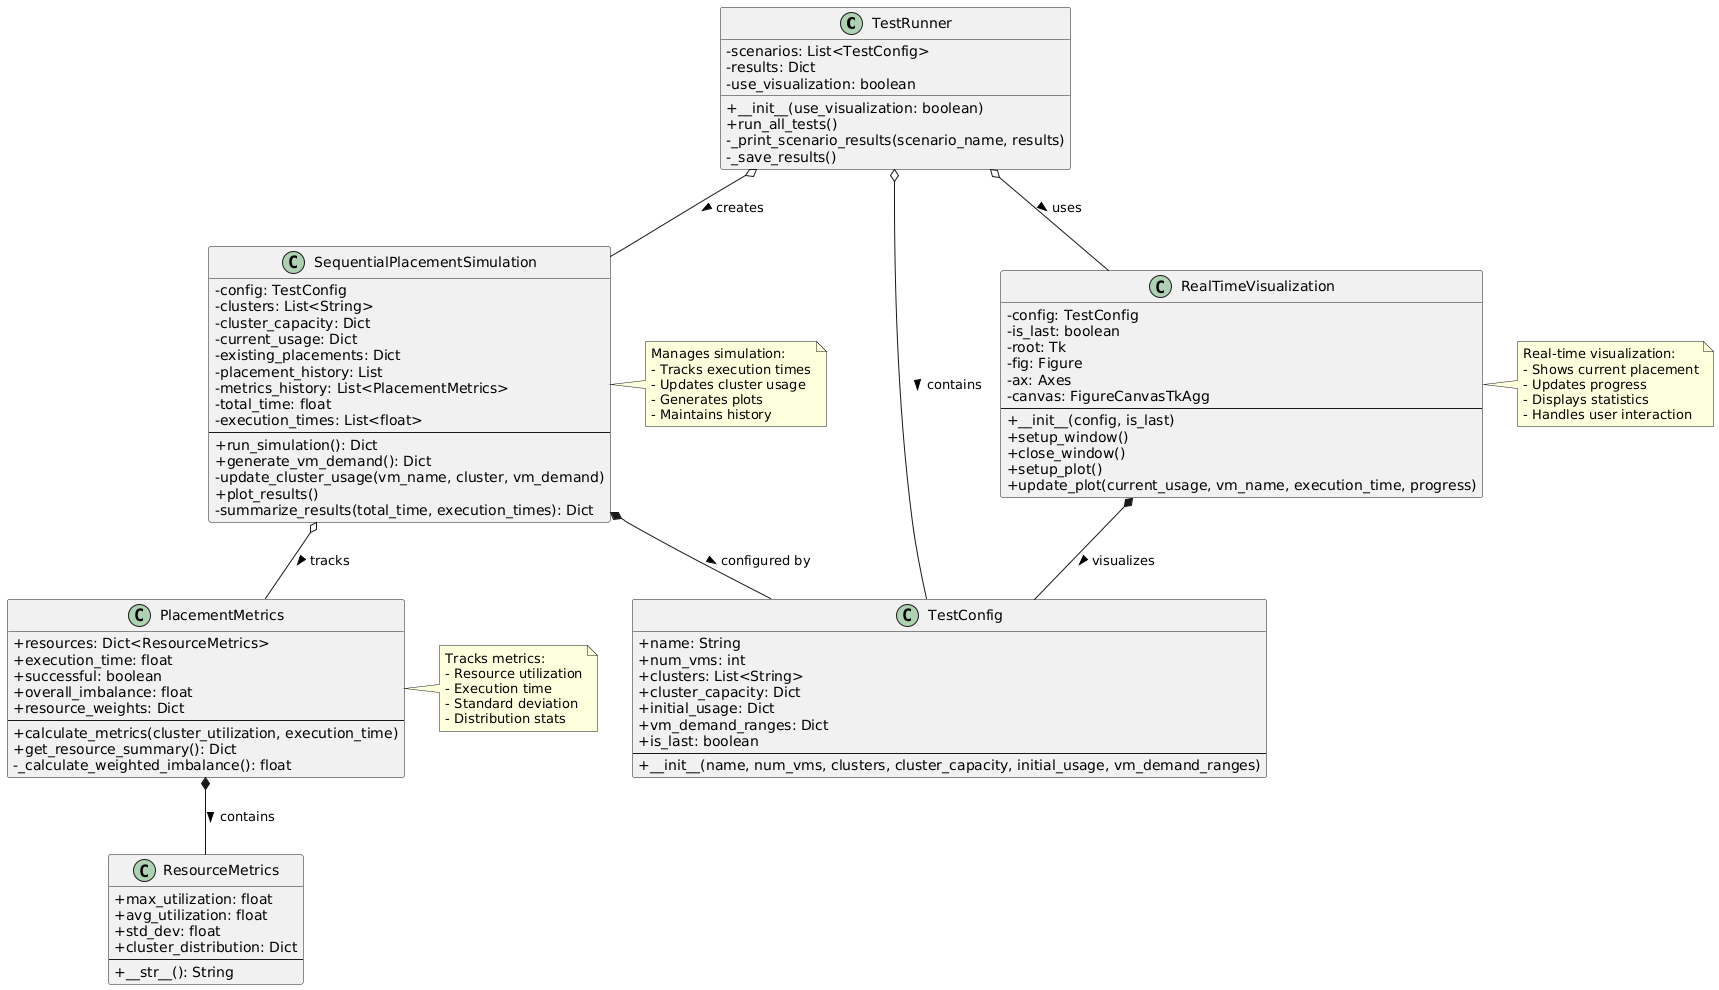

The diagram above was rendered by PlantUML. Its source (embedded in the PNG):
@startuml
skinparam classAttributeIconSize 0

class TestRunner {
    - scenarios: List<TestConfig>
    - results: Dict
    - use_visualization: boolean
    + __init__(use_visualization: boolean)
    + run_all_tests()
    - _print_scenario_results(scenario_name, results)
    - _save_results()
}

class TestConfig {
    + name: String
    + num_vms: int
    + clusters: List<String>
    + cluster_capacity: Dict
    + initial_usage: Dict
    + vm_demand_ranges: Dict
    + is_last: boolean
    --
    + __init__(name, num_vms, clusters, cluster_capacity, initial_usage, vm_demand_ranges)
}

class SequentialPlacementSimulation {
    - config: TestConfig
    - clusters: List<String>
    - cluster_capacity: Dict
    - current_usage: Dict
    - existing_placements: Dict
    - placement_history: List
    - metrics_history: List<PlacementMetrics>
    - total_time: float
    - execution_times: List<float>
    --
    + run_simulation(): Dict
    + generate_vm_demand(): Dict
    - update_cluster_usage(vm_name, cluster, vm_demand)
    + plot_results()
    - summarize_results(total_time, execution_times): Dict
}

class RealTimeVisualization {
    - config: TestConfig
    - is_last: boolean
    - root: Tk
    - fig: Figure
    - ax: Axes
    - canvas: FigureCanvasTkAgg
    --
    + __init__(config, is_last)
    + setup_window()
    + close_window()
    + setup_plot()
    + update_plot(current_usage, vm_name, execution_time, progress)
}

class PlacementMetrics {
    + resources: Dict<ResourceMetrics>
    + execution_time: float
    + successful: boolean
    + overall_imbalance: float
    + resource_weights: Dict
    --
    + calculate_metrics(cluster_utilization, execution_time)
    + get_resource_summary(): Dict
    - _calculate_weighted_imbalance(): float
}

class ResourceMetrics {
    + max_utilization: float
    + avg_utilization: float
    + std_dev: float
    + cluster_distribution: Dict
    --
    + __str__(): String
}

TestRunner o-- TestConfig : contains >
TestRunner o-- SequentialPlacementSimulation : creates >
TestRunner o-- RealTimeVisualization : uses >
SequentialPlacementSimulation *-- TestConfig : configured by >
SequentialPlacementSimulation o-- PlacementMetrics : tracks >
PlacementMetrics *-- ResourceMetrics : contains >
RealTimeVisualization *-- TestConfig : visualizes >

note right of RealTimeVisualization
  Real-time visualization:
  - Shows current placement
  - Updates progress
  - Displays statistics
  - Handles user interaction
end note

note right of SequentialPlacementSimulation
  Manages simulation:
  - Tracks execution times
  - Updates cluster usage
  - Generates plots
  - Maintains history
end note

note right of PlacementMetrics
  Tracks metrics:
  - Resource utilization
  - Execution time
  - Standard deviation
  - Distribution stats
end note
@enduml